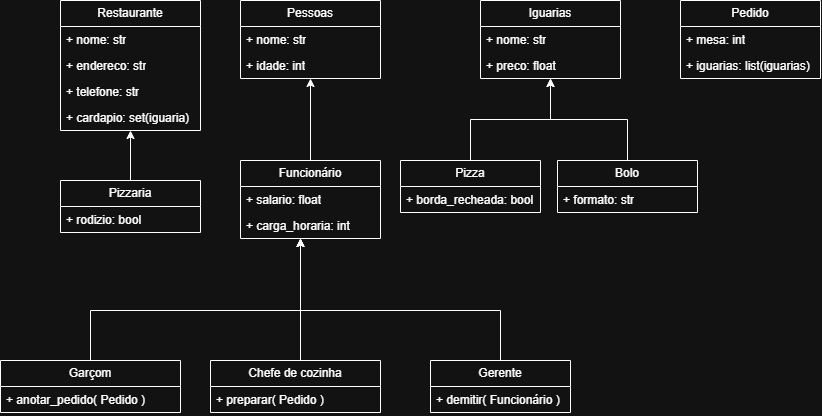

The diagram above was exported from draw.io. Its source (the exported page's mxGraphModel, read from the mxfile embedded in the PNG):
<mxGraphModel dx="985" dy="542" grid="1" gridSize="10" guides="1" tooltips="1" connect="1" arrows="1" fold="1" page="1" pageScale="1" pageWidth="827" pageHeight="1169" math="0" shadow="0">
  <root>
    <mxCell id="0" />
    <mxCell id="1" parent="0" />
    <mxCell id="e0KLBSRo4oSPFEWhLmht-13" parent="1" style="swimlane;fontStyle=0;childLayout=stackLayout;horizontal=1;startSize=26;fillColor=none;horizontalStack=0;resizeParent=1;resizeParentMax=0;resizeLast=0;collapsible=1;marginBottom=0;whiteSpace=wrap;html=1;" value="Restaurante" vertex="1">
      <mxGeometry height="130" width="140" x="60" y="40" as="geometry" />
    </mxCell>
    <mxCell id="p6NPORM4tvClt-oh_uMI-4" parent="e0KLBSRo4oSPFEWhLmht-13" style="text;strokeColor=none;fillColor=none;align=left;verticalAlign=top;spacingLeft=4;spacingRight=4;overflow=hidden;rotatable=0;points=[[0,0.5],[1,0.5]];portConstraint=eastwest;whiteSpace=wrap;html=1;" value="+ nome: str" vertex="1">
      <mxGeometry height="26" width="140" y="26" as="geometry" />
    </mxCell>
    <mxCell id="e0KLBSRo4oSPFEWhLmht-15" parent="e0KLBSRo4oSPFEWhLmht-13" style="text;strokeColor=none;fillColor=none;align=left;verticalAlign=top;spacingLeft=4;spacingRight=4;overflow=hidden;rotatable=0;points=[[0,0.5],[1,0.5]];portConstraint=eastwest;whiteSpace=wrap;html=1;" value="+ endereco: str" vertex="1">
      <mxGeometry height="26" width="140" y="52" as="geometry" />
    </mxCell>
    <mxCell id="e0KLBSRo4oSPFEWhLmht-16" parent="e0KLBSRo4oSPFEWhLmht-13" style="text;strokeColor=none;fillColor=none;align=left;verticalAlign=top;spacingLeft=4;spacingRight=4;overflow=hidden;rotatable=0;points=[[0,0.5],[1,0.5]];portConstraint=eastwest;whiteSpace=wrap;html=1;" value="+ telefone: str" vertex="1">
      <mxGeometry height="26" width="140" y="78" as="geometry" />
    </mxCell>
    <mxCell id="p6NPORM4tvClt-oh_uMI-5" parent="e0KLBSRo4oSPFEWhLmht-13" style="text;strokeColor=none;fillColor=none;align=left;verticalAlign=top;spacingLeft=4;spacingRight=4;overflow=hidden;rotatable=0;points=[[0,0.5],[1,0.5]];portConstraint=eastwest;whiteSpace=wrap;html=1;" value="+ cardapio: set(iguaria)" vertex="1">
      <mxGeometry height="26" width="140" y="104" as="geometry" />
    </mxCell>
    <mxCell id="e0KLBSRo4oSPFEWhLmht-17" parent="1" style="swimlane;fontStyle=0;childLayout=stackLayout;horizontal=1;startSize=26;fillColor=none;horizontalStack=0;resizeParent=1;resizeParentMax=0;resizeLast=0;collapsible=1;marginBottom=0;whiteSpace=wrap;html=1;" value="Iguarias" vertex="1">
      <mxGeometry height="78" width="140" x="480" y="40" as="geometry" />
    </mxCell>
    <mxCell id="e0KLBSRo4oSPFEWhLmht-18" parent="e0KLBSRo4oSPFEWhLmht-17" style="text;strokeColor=none;fillColor=none;align=left;verticalAlign=top;spacingLeft=4;spacingRight=4;overflow=hidden;rotatable=0;points=[[0,0.5],[1,0.5]];portConstraint=eastwest;whiteSpace=wrap;html=1;" value="+ nome: str" vertex="1">
      <mxGeometry height="26" width="140" y="26" as="geometry" />
    </mxCell>
    <mxCell id="e0KLBSRo4oSPFEWhLmht-19" parent="e0KLBSRo4oSPFEWhLmht-17" style="text;strokeColor=none;fillColor=none;align=left;verticalAlign=top;spacingLeft=4;spacingRight=4;overflow=hidden;rotatable=0;points=[[0,0.5],[1,0.5]];portConstraint=eastwest;whiteSpace=wrap;html=1;" value="+ preco: float" vertex="1">
      <mxGeometry height="26" width="140" y="52" as="geometry" />
    </mxCell>
    <mxCell id="e0KLBSRo4oSPFEWhLmht-21" parent="1" style="swimlane;fontStyle=0;childLayout=stackLayout;horizontal=1;startSize=26;fillColor=none;horizontalStack=0;resizeParent=1;resizeParentMax=0;resizeLast=0;collapsible=1;marginBottom=0;whiteSpace=wrap;html=1;" value="Pessoas" vertex="1">
      <mxGeometry height="78" width="140" x="240" y="40" as="geometry" />
    </mxCell>
    <mxCell id="e0KLBSRo4oSPFEWhLmht-22" parent="e0KLBSRo4oSPFEWhLmht-21" style="text;strokeColor=none;fillColor=none;align=left;verticalAlign=top;spacingLeft=4;spacingRight=4;overflow=hidden;rotatable=0;points=[[0,0.5],[1,0.5]];portConstraint=eastwest;whiteSpace=wrap;html=1;" value="+ nome: str" vertex="1">
      <mxGeometry height="26" width="140" y="26" as="geometry" />
    </mxCell>
    <mxCell id="e0KLBSRo4oSPFEWhLmht-23" parent="e0KLBSRo4oSPFEWhLmht-21" style="text;strokeColor=none;fillColor=none;align=left;verticalAlign=top;spacingLeft=4;spacingRight=4;overflow=hidden;rotatable=0;points=[[0,0.5],[1,0.5]];portConstraint=eastwest;whiteSpace=wrap;html=1;" value="+ idade: int" vertex="1">
      <mxGeometry height="26" width="140" y="52" as="geometry" />
    </mxCell>
    <mxCell id="e0KLBSRo4oSPFEWhLmht-57" edge="1" parent="1" source="e0KLBSRo4oSPFEWhLmht-25" style="edgeStyle=orthogonalEdgeStyle;rounded=0;orthogonalLoop=1;jettySize=auto;html=1;entryX=0.5;entryY=1;entryDx=0;entryDy=0;" target="e0KLBSRo4oSPFEWhLmht-13">
      <mxGeometry relative="1" as="geometry" />
    </mxCell>
    <mxCell id="e0KLBSRo4oSPFEWhLmht-25" parent="1" style="swimlane;fontStyle=0;childLayout=stackLayout;horizontal=1;startSize=26;fillColor=none;horizontalStack=0;resizeParent=1;resizeParentMax=0;resizeLast=0;collapsible=1;marginBottom=0;whiteSpace=wrap;html=1;" value="Pizzaria" vertex="1">
      <mxGeometry height="52" width="140" x="60" y="220" as="geometry" />
    </mxCell>
    <mxCell id="e0KLBSRo4oSPFEWhLmht-26" parent="e0KLBSRo4oSPFEWhLmht-25" style="text;strokeColor=none;fillColor=none;align=left;verticalAlign=top;spacingLeft=4;spacingRight=4;overflow=hidden;rotatable=0;points=[[0,0.5],[1,0.5]];portConstraint=eastwest;whiteSpace=wrap;html=1;" value="+ rodizio: bool" vertex="1">
      <mxGeometry height="26" width="140" y="26" as="geometry" />
    </mxCell>
    <mxCell id="e0KLBSRo4oSPFEWhLmht-56" edge="1" parent="1" source="e0KLBSRo4oSPFEWhLmht-29" style="edgeStyle=orthogonalEdgeStyle;rounded=0;orthogonalLoop=1;jettySize=auto;html=1;" target="e0KLBSRo4oSPFEWhLmht-17">
      <mxGeometry relative="1" as="geometry" />
    </mxCell>
    <mxCell id="e0KLBSRo4oSPFEWhLmht-29" parent="1" style="swimlane;fontStyle=0;childLayout=stackLayout;horizontal=1;startSize=26;fillColor=none;horizontalStack=0;resizeParent=1;resizeParentMax=0;resizeLast=0;collapsible=1;marginBottom=0;whiteSpace=wrap;html=1;" value="Bolo" vertex="1">
      <mxGeometry height="52" width="140" x="557" y="200" as="geometry" />
    </mxCell>
    <mxCell id="e0KLBSRo4oSPFEWhLmht-32" parent="e0KLBSRo4oSPFEWhLmht-29" style="text;strokeColor=none;fillColor=none;align=left;verticalAlign=top;spacingLeft=4;spacingRight=4;overflow=hidden;rotatable=0;points=[[0,0.5],[1,0.5]];portConstraint=eastwest;whiteSpace=wrap;html=1;" value="+ formato: str" vertex="1">
      <mxGeometry height="26" width="140" y="26" as="geometry" />
    </mxCell>
    <mxCell id="e0KLBSRo4oSPFEWhLmht-58" edge="1" parent="1" source="e0KLBSRo4oSPFEWhLmht-33" style="edgeStyle=orthogonalEdgeStyle;rounded=0;orthogonalLoop=1;jettySize=auto;html=1;entryX=0.5;entryY=1;entryDx=0;entryDy=0;" target="e0KLBSRo4oSPFEWhLmht-21">
      <mxGeometry relative="1" as="geometry" />
    </mxCell>
    <mxCell id="e0KLBSRo4oSPFEWhLmht-33" parent="1" style="swimlane;fontStyle=0;childLayout=stackLayout;horizontal=1;startSize=26;fillColor=none;horizontalStack=0;resizeParent=1;resizeParentMax=0;resizeLast=0;collapsible=1;marginBottom=0;whiteSpace=wrap;html=1;" value="Funcionário" vertex="1">
      <mxGeometry height="78" width="140" x="240" y="200" as="geometry" />
    </mxCell>
    <mxCell id="e0KLBSRo4oSPFEWhLmht-34" parent="e0KLBSRo4oSPFEWhLmht-33" style="text;strokeColor=none;fillColor=none;align=left;verticalAlign=top;spacingLeft=4;spacingRight=4;overflow=hidden;rotatable=0;points=[[0,0.5],[1,0.5]];portConstraint=eastwest;whiteSpace=wrap;html=1;" value="+ salario: float" vertex="1">
      <mxGeometry height="26" width="140" y="26" as="geometry" />
    </mxCell>
    <mxCell id="e0KLBSRo4oSPFEWhLmht-35" parent="e0KLBSRo4oSPFEWhLmht-33" style="text;strokeColor=none;fillColor=none;align=left;verticalAlign=top;spacingLeft=4;spacingRight=4;overflow=hidden;rotatable=0;points=[[0,0.5],[1,0.5]];portConstraint=eastwest;whiteSpace=wrap;html=1;" value="+ carga_horaria: int" vertex="1">
      <mxGeometry height="26" width="140" y="52" as="geometry" />
    </mxCell>
    <mxCell id="p6NPORM4tvClt-oh_uMI-10" edge="1" parent="1" source="e0KLBSRo4oSPFEWhLmht-37" style="edgeStyle=orthogonalEdgeStyle;rounded=0;orthogonalLoop=1;jettySize=auto;html=1;" target="e0KLBSRo4oSPFEWhLmht-33">
      <mxGeometry relative="1" as="geometry">
        <Array as="points">
          <mxPoint x="300" y="310" />
          <mxPoint x="300" y="310" />
        </Array>
      </mxGeometry>
    </mxCell>
    <mxCell id="e0KLBSRo4oSPFEWhLmht-37" parent="1" style="swimlane;fontStyle=0;childLayout=stackLayout;horizontal=1;startSize=26;fillColor=none;horizontalStack=0;resizeParent=1;resizeParentMax=0;resizeLast=0;collapsible=1;marginBottom=0;whiteSpace=wrap;html=1;" value="Chefe de cozinha" vertex="1">
      <mxGeometry height="52" width="170" x="210" y="400" as="geometry" />
    </mxCell>
    <mxCell id="e0KLBSRo4oSPFEWhLmht-67" parent="e0KLBSRo4oSPFEWhLmht-37" style="text;strokeColor=none;fillColor=none;align=left;verticalAlign=top;spacingLeft=4;spacingRight=4;overflow=hidden;rotatable=0;points=[[0,0.5],[1,0.5]];portConstraint=eastwest;whiteSpace=wrap;html=1;" value="+ preparar( Pedido )" vertex="1">
      <mxGeometry height="26" width="170" y="26" as="geometry" />
    </mxCell>
    <mxCell id="e0KLBSRo4oSPFEWhLmht-53" edge="1" parent="1" source="e0KLBSRo4oSPFEWhLmht-41" style="edgeStyle=orthogonalEdgeStyle;rounded=0;orthogonalLoop=1;jettySize=auto;html=1;" target="e0KLBSRo4oSPFEWhLmht-17">
      <mxGeometry relative="1" as="geometry" />
    </mxCell>
    <mxCell id="e0KLBSRo4oSPFEWhLmht-41" parent="1" style="swimlane;fontStyle=0;childLayout=stackLayout;horizontal=1;startSize=26;fillColor=none;horizontalStack=0;resizeParent=1;resizeParentMax=0;resizeLast=0;collapsible=1;marginBottom=0;whiteSpace=wrap;html=1;" value="Pizza" vertex="1">
      <mxGeometry height="52" width="140" x="400" y="200" as="geometry" />
    </mxCell>
    <mxCell id="e0KLBSRo4oSPFEWhLmht-44" parent="e0KLBSRo4oSPFEWhLmht-41" style="text;strokeColor=none;fillColor=none;align=left;verticalAlign=top;spacingLeft=4;spacingRight=4;overflow=hidden;rotatable=0;points=[[0,0.5],[1,0.5]];portConstraint=eastwest;whiteSpace=wrap;html=1;" value="+ borda_recheada: bool" vertex="1">
      <mxGeometry height="26" width="140" y="26" as="geometry" />
    </mxCell>
    <mxCell id="p6NPORM4tvClt-oh_uMI-11" edge="1" parent="1" source="e0KLBSRo4oSPFEWhLmht-45" style="edgeStyle=orthogonalEdgeStyle;rounded=0;orthogonalLoop=1;jettySize=auto;html=1;" target="e0KLBSRo4oSPFEWhLmht-33">
      <mxGeometry relative="1" as="geometry">
        <Array as="points">
          <mxPoint x="500" y="350" />
          <mxPoint x="300" y="350" />
        </Array>
      </mxGeometry>
    </mxCell>
    <mxCell id="e0KLBSRo4oSPFEWhLmht-45" parent="1" style="swimlane;fontStyle=0;childLayout=stackLayout;horizontal=1;startSize=26;fillColor=none;horizontalStack=0;resizeParent=1;resizeParentMax=0;resizeLast=0;collapsible=1;marginBottom=0;whiteSpace=wrap;html=1;" value="Gerente" vertex="1">
      <mxGeometry height="52" width="140" x="430" y="400" as="geometry" />
    </mxCell>
    <mxCell id="e0KLBSRo4oSPFEWhLmht-68" parent="e0KLBSRo4oSPFEWhLmht-45" style="text;strokeColor=none;fillColor=none;align=left;verticalAlign=top;spacingLeft=4;spacingRight=4;overflow=hidden;rotatable=0;points=[[0,0.5],[1,0.5]];portConstraint=eastwest;whiteSpace=wrap;html=1;" value="+ demitir( Funcionário )" vertex="1">
      <mxGeometry height="26" width="140" y="26" as="geometry" />
    </mxCell>
    <mxCell id="e0KLBSRo4oSPFEWhLmht-72" edge="1" parent="1" source="e0KLBSRo4oSPFEWhLmht-49" style="edgeStyle=orthogonalEdgeStyle;rounded=0;orthogonalLoop=1;jettySize=auto;html=1;" target="e0KLBSRo4oSPFEWhLmht-33">
      <mxGeometry relative="1" as="geometry">
        <Array as="points">
          <mxPoint x="90" y="350" />
          <mxPoint x="300" y="350" />
        </Array>
      </mxGeometry>
    </mxCell>
    <mxCell id="e0KLBSRo4oSPFEWhLmht-49" parent="1" style="swimlane;fontStyle=0;childLayout=stackLayout;horizontal=1;startSize=26;fillColor=none;horizontalStack=0;resizeParent=1;resizeParentMax=0;resizeLast=0;collapsible=1;marginBottom=0;whiteSpace=wrap;html=1;" value="Garçom" vertex="1">
      <mxGeometry height="52" width="180" y="400" as="geometry" />
    </mxCell>
    <mxCell id="e0KLBSRo4oSPFEWhLmht-69" parent="e0KLBSRo4oSPFEWhLmht-49" style="text;strokeColor=none;fillColor=none;align=left;verticalAlign=top;spacingLeft=4;spacingRight=4;overflow=hidden;rotatable=0;points=[[0,0.5],[1,0.5]];portConstraint=eastwest;whiteSpace=wrap;html=1;" value="+ anotar_pedido( Pedido )" vertex="1">
      <mxGeometry height="26" width="180" y="26" as="geometry" />
    </mxCell>
    <mxCell id="p6NPORM4tvClt-oh_uMI-6" parent="1" style="swimlane;fontStyle=0;childLayout=stackLayout;horizontal=1;startSize=26;fillColor=none;horizontalStack=0;resizeParent=1;resizeParentMax=0;resizeLast=0;collapsible=1;marginBottom=0;whiteSpace=wrap;html=1;" value="Pedido" vertex="1">
      <mxGeometry height="78" width="140" x="680" y="40" as="geometry" />
    </mxCell>
    <mxCell id="p6NPORM4tvClt-oh_uMI-7" parent="p6NPORM4tvClt-oh_uMI-6" style="text;strokeColor=none;fillColor=none;align=left;verticalAlign=top;spacingLeft=4;spacingRight=4;overflow=hidden;rotatable=0;points=[[0,0.5],[1,0.5]];portConstraint=eastwest;whiteSpace=wrap;html=1;" value="+ mesa: int" vertex="1">
      <mxGeometry height="26" width="140" y="26" as="geometry" />
    </mxCell>
    <mxCell id="p6NPORM4tvClt-oh_uMI-8" parent="p6NPORM4tvClt-oh_uMI-6" style="text;strokeColor=none;fillColor=none;align=left;verticalAlign=top;spacingLeft=4;spacingRight=4;overflow=hidden;rotatable=0;points=[[0,0.5],[1,0.5]];portConstraint=eastwest;whiteSpace=wrap;html=1;" value="+ iguarias: list(iguarias)" vertex="1">
      <mxGeometry height="26" width="140" y="52" as="geometry" />
    </mxCell>
  </root>
</mxGraphModel>